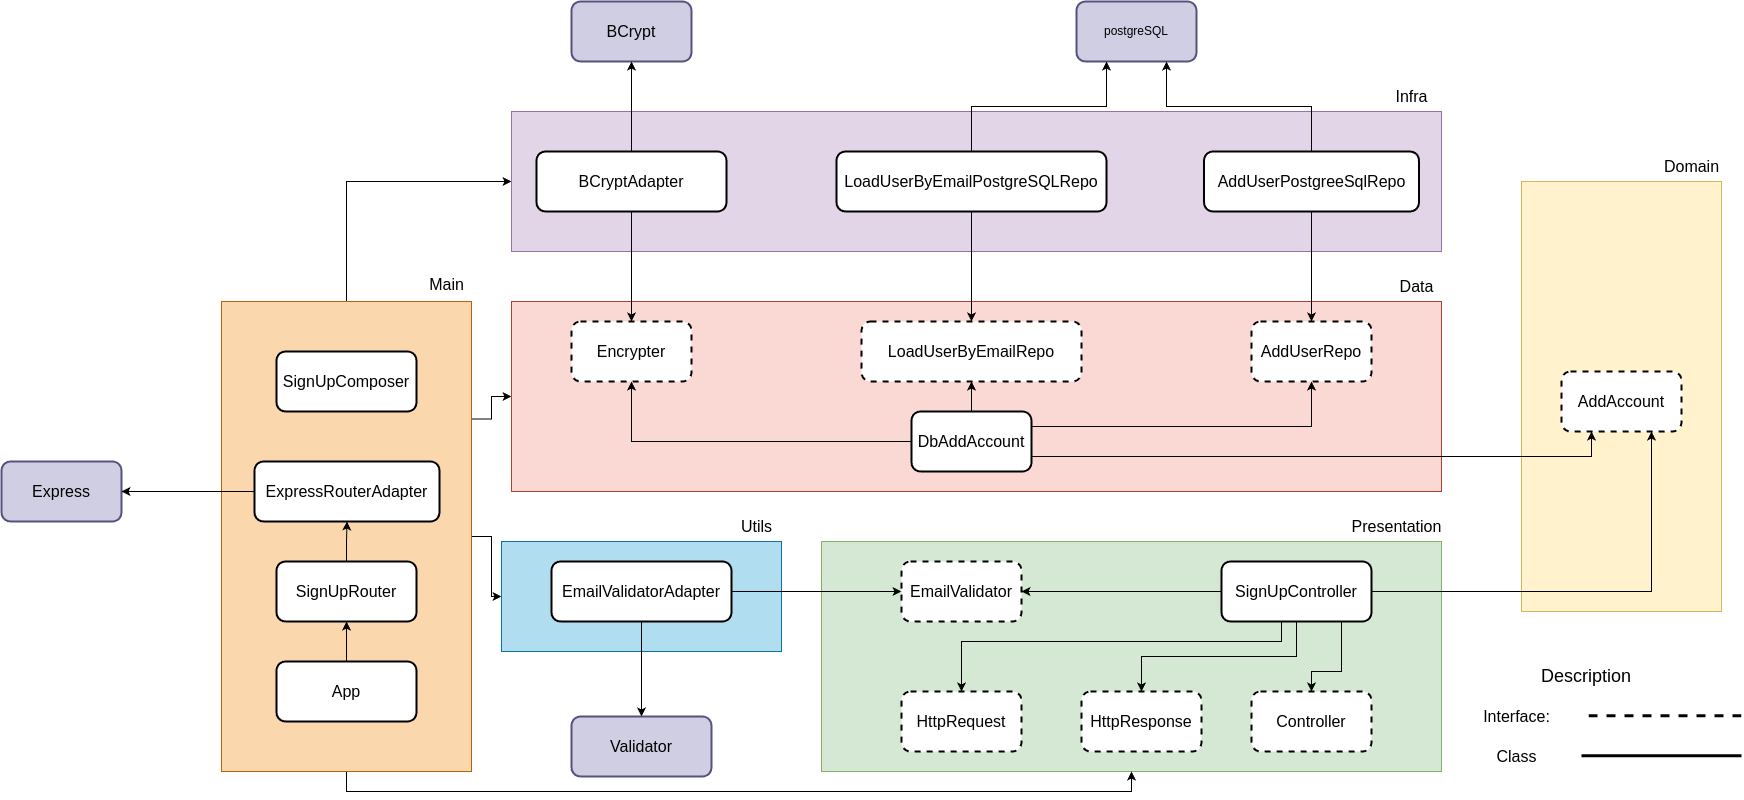

The diagram above was exported from draw.io. Its source (the exported page's mxGraphModel, read from the mxfile embedded in the PNG):
<mxGraphModel dx="3208" dy="1921" grid="1" gridSize="10" guides="1" tooltips="1" connect="1" arrows="1" fold="1" page="1" pageScale="1" pageWidth="850" pageHeight="1100" math="0" shadow="0">
  <root>
    <mxCell id="0" />
    <mxCell id="1" parent="0" />
    <mxCell id="w5lD9-6XMAH36okZuJU0-14" value="" style="rounded=0;whiteSpace=wrap;html=1;shadow=0;glass=0;fillColor=#b1ddf0;strokeColor=#10739e;" parent="1" vertex="1">
      <mxGeometry x="-270" y="270" width="280" height="110" as="geometry" />
    </mxCell>
    <mxCell id="w5lD9-6XMAH36okZuJU0-10" value="" style="rounded=0;whiteSpace=wrap;html=1;shadow=0;glass=0;fillColor=#fff2cc;strokeColor=#d6b656;" parent="1" vertex="1">
      <mxGeometry x="750" y="-90" width="200" height="430" as="geometry" />
    </mxCell>
    <mxCell id="OH-Sc9qd1slytR3TLf2q-6" value="" style="rounded=0;whiteSpace=wrap;html=1;shadow=0;glass=0;fillColor=#d5e8d4;strokeColor=#82b366;" parent="1" vertex="1">
      <mxGeometry x="50" y="270" width="620" height="230" as="geometry" />
    </mxCell>
    <mxCell id="w5lD9-6XMAH36okZuJU0-5" style="edgeStyle=orthogonalEdgeStyle;rounded=0;orthogonalLoop=1;jettySize=auto;html=1;exitX=0;exitY=0.5;exitDx=0;exitDy=0;fontFamily=Helvetica;fontSize=12;fontColor=default;" parent="1" source="OH-Sc9qd1slytR3TLf2q-1" target="w5lD9-6XMAH36okZuJU0-1" edge="1">
      <mxGeometry relative="1" as="geometry" />
    </mxCell>
    <mxCell id="w5lD9-6XMAH36okZuJU0-6" style="edgeStyle=orthogonalEdgeStyle;rounded=0;orthogonalLoop=1;jettySize=auto;html=1;exitX=0.25;exitY=1;exitDx=0;exitDy=0;entryX=0.5;entryY=0;entryDx=0;entryDy=0;fontFamily=Helvetica;fontSize=12;fontColor=default;" parent="1" source="OH-Sc9qd1slytR3TLf2q-1" target="w5lD9-6XMAH36okZuJU0-4" edge="1">
      <mxGeometry relative="1" as="geometry">
        <Array as="points">
          <mxPoint x="510" y="370" />
          <mxPoint x="190" y="370" />
        </Array>
      </mxGeometry>
    </mxCell>
    <mxCell id="w5lD9-6XMAH36okZuJU0-7" style="edgeStyle=orthogonalEdgeStyle;rounded=0;orthogonalLoop=1;jettySize=auto;html=1;exitX=0.5;exitY=1;exitDx=0;exitDy=0;entryX=0.5;entryY=0;entryDx=0;entryDy=0;fontFamily=Helvetica;fontSize=12;fontColor=default;" parent="1" source="OH-Sc9qd1slytR3TLf2q-1" target="w5lD9-6XMAH36okZuJU0-2" edge="1">
      <mxGeometry relative="1" as="geometry" />
    </mxCell>
    <mxCell id="w5lD9-6XMAH36okZuJU0-8" style="edgeStyle=orthogonalEdgeStyle;rounded=0;orthogonalLoop=1;jettySize=auto;html=1;exitX=0.75;exitY=1;exitDx=0;exitDy=0;fontFamily=Helvetica;fontSize=12;fontColor=default;" parent="1" source="OH-Sc9qd1slytR3TLf2q-1" target="w5lD9-6XMAH36okZuJU0-3" edge="1">
      <mxGeometry relative="1" as="geometry">
        <Array as="points">
          <mxPoint x="570" y="400" />
          <mxPoint x="540" y="400" />
        </Array>
      </mxGeometry>
    </mxCell>
    <mxCell id="w5lD9-6XMAH36okZuJU0-12" style="rounded=0;orthogonalLoop=1;jettySize=auto;html=1;exitX=1;exitY=0.5;exitDx=0;exitDy=0;entryX=0.75;entryY=1;entryDx=0;entryDy=0;fontFamily=Helvetica;fontSize=12;fontColor=default;edgeStyle=orthogonalEdgeStyle;" parent="1" source="OH-Sc9qd1slytR3TLf2q-1" target="w5lD9-6XMAH36okZuJU0-11" edge="1">
      <mxGeometry relative="1" as="geometry" />
    </mxCell>
    <mxCell id="OH-Sc9qd1slytR3TLf2q-1" value="SignUpController" style="rounded=1;whiteSpace=wrap;html=1;strokeWidth=2;perimeterSpacing=0;glass=0;shadow=0;fontSize=16;" parent="1" vertex="1">
      <mxGeometry x="450" y="290" width="150" height="60" as="geometry" />
    </mxCell>
    <mxCell id="OH-Sc9qd1slytR3TLf2q-2" value="postgreSQL" style="rounded=1;whiteSpace=wrap;html=1;strokeWidth=2;fillColor=#d0cee2;strokeColor=#56517e;" parent="1" vertex="1">
      <mxGeometry x="305" y="-270" width="120" height="60" as="geometry" />
    </mxCell>
    <mxCell id="OH-Sc9qd1slytR3TLf2q-3" value="BCrypt" style="rounded=1;whiteSpace=wrap;html=1;strokeWidth=2;fontSize=16;fillColor=#d0cee2;strokeColor=#56517e;" parent="1" vertex="1">
      <mxGeometry x="-200" y="-270" width="120" height="60" as="geometry" />
    </mxCell>
    <mxCell id="OH-Sc9qd1slytR3TLf2q-5" value="Express" style="rounded=1;whiteSpace=wrap;html=1;strokeWidth=2;fontSize=16;fillColor=#d0cee2;strokeColor=#56517e;" parent="1" vertex="1">
      <mxGeometry x="-770" y="190" width="120" height="60" as="geometry" />
    </mxCell>
    <mxCell id="w5lD9-6XMAH36okZuJU0-1" value="EmailValidator" style="rounded=1;whiteSpace=wrap;html=1;dashed=1;strokeWidth=2;fontSize=16;" parent="1" vertex="1">
      <mxGeometry x="130" y="290" width="120" height="60" as="geometry" />
    </mxCell>
    <mxCell id="w5lD9-6XMAH36okZuJU0-2" value="HttpResponse" style="rounded=1;whiteSpace=wrap;html=1;dashed=1;strokeWidth=2;fontSize=16;" parent="1" vertex="1">
      <mxGeometry x="310" y="420" width="120" height="60" as="geometry" />
    </mxCell>
    <mxCell id="w5lD9-6XMAH36okZuJU0-3" value="Controller" style="rounded=1;whiteSpace=wrap;html=1;dashed=1;strokeWidth=2;fontSize=16;" parent="1" vertex="1">
      <mxGeometry x="480" y="420" width="120" height="60" as="geometry" />
    </mxCell>
    <mxCell id="w5lD9-6XMAH36okZuJU0-4" value="HttpRequest" style="rounded=1;whiteSpace=wrap;html=1;dashed=1;strokeWidth=2;fontSize=16;" parent="1" vertex="1">
      <mxGeometry x="130" y="420" width="120" height="60" as="geometry" />
    </mxCell>
    <mxCell id="w5lD9-6XMAH36okZuJU0-9" value="Presentation" style="text;html=1;align=center;verticalAlign=middle;resizable=0;points=[];autosize=1;strokeColor=none;fillColor=none;fontFamily=Helvetica;fontSize=16;fontColor=default;" parent="1" vertex="1">
      <mxGeometry x="570" y="240" width="110" height="30" as="geometry" />
    </mxCell>
    <mxCell id="w5lD9-6XMAH36okZuJU0-11" value="AddAccount" style="rounded=1;whiteSpace=wrap;html=1;strokeWidth=2;perimeterSpacing=0;glass=0;shadow=0;dashed=1;fontSize=16;" parent="1" vertex="1">
      <mxGeometry x="790" y="100" width="120" height="60" as="geometry" />
    </mxCell>
    <mxCell id="w5lD9-6XMAH36okZuJU0-17" style="edgeStyle=orthogonalEdgeStyle;rounded=0;orthogonalLoop=1;jettySize=auto;html=1;exitX=0.5;exitY=1;exitDx=0;exitDy=0;fontFamily=Helvetica;fontSize=12;fontColor=default;" parent="1" source="w5lD9-6XMAH36okZuJU0-15" target="w5lD9-6XMAH36okZuJU0-16" edge="1">
      <mxGeometry relative="1" as="geometry" />
    </mxCell>
    <mxCell id="w5lD9-6XMAH36okZuJU0-18" style="edgeStyle=orthogonalEdgeStyle;rounded=0;orthogonalLoop=1;jettySize=auto;html=1;exitX=1;exitY=0.5;exitDx=0;exitDy=0;entryX=0;entryY=0.5;entryDx=0;entryDy=0;fontFamily=Helvetica;fontSize=12;fontColor=default;" parent="1" source="w5lD9-6XMAH36okZuJU0-15" target="w5lD9-6XMAH36okZuJU0-1" edge="1">
      <mxGeometry relative="1" as="geometry" />
    </mxCell>
    <mxCell id="w5lD9-6XMAH36okZuJU0-15" value="EmailValidatorAdapter" style="rounded=1;whiteSpace=wrap;html=1;strokeWidth=2;perimeterSpacing=0;glass=0;shadow=0;fontSize=16;" parent="1" vertex="1">
      <mxGeometry x="-220" y="290" width="180" height="60" as="geometry" />
    </mxCell>
    <mxCell id="w5lD9-6XMAH36okZuJU0-16" value="Validator" style="rounded=1;whiteSpace=wrap;html=1;strokeWidth=2;perimeterSpacing=0;glass=0;shadow=0;fillColor=#d0cee2;strokeColor=#56517e;fontSize=16;" parent="1" vertex="1">
      <mxGeometry x="-200" y="445" width="140" height="60" as="geometry" />
    </mxCell>
    <mxCell id="w5lD9-6XMAH36okZuJU0-36" style="edgeStyle=orthogonalEdgeStyle;rounded=0;orthogonalLoop=1;jettySize=auto;html=1;exitX=0.5;exitY=1;exitDx=0;exitDy=0;entryX=0.5;entryY=1;entryDx=0;entryDy=0;fontFamily=Helvetica;fontSize=12;fontColor=default;" parent="1" source="w5lD9-6XMAH36okZuJU0-19" target="OH-Sc9qd1slytR3TLf2q-6" edge="1">
      <mxGeometry relative="1" as="geometry" />
    </mxCell>
    <mxCell id="w5lD9-6XMAH36okZuJU0-37" style="edgeStyle=orthogonalEdgeStyle;rounded=0;orthogonalLoop=1;jettySize=auto;html=1;exitX=1;exitY=0.5;exitDx=0;exitDy=0;entryX=0;entryY=0.5;entryDx=0;entryDy=0;fontFamily=Helvetica;fontSize=12;fontColor=default;" parent="1" source="w5lD9-6XMAH36okZuJU0-19" target="w5lD9-6XMAH36okZuJU0-14" edge="1">
      <mxGeometry relative="1" as="geometry" />
    </mxCell>
    <mxCell id="w5lD9-6XMAH36okZuJU0-38" style="edgeStyle=orthogonalEdgeStyle;rounded=0;orthogonalLoop=1;jettySize=auto;html=1;exitX=1;exitY=0.25;exitDx=0;exitDy=0;entryX=0;entryY=0.5;entryDx=0;entryDy=0;fontFamily=Helvetica;fontSize=12;fontColor=default;" parent="1" source="w5lD9-6XMAH36okZuJU0-19" target="w5lD9-6XMAH36okZuJU0-21" edge="1">
      <mxGeometry relative="1" as="geometry" />
    </mxCell>
    <mxCell id="w5lD9-6XMAH36okZuJU0-44" style="edgeStyle=orthogonalEdgeStyle;rounded=0;orthogonalLoop=1;jettySize=auto;html=1;exitX=0.5;exitY=0;exitDx=0;exitDy=0;entryX=0;entryY=0.5;entryDx=0;entryDy=0;fontFamily=Helvetica;fontSize=12;fontColor=default;" parent="1" source="w5lD9-6XMAH36okZuJU0-19" target="w5lD9-6XMAH36okZuJU0-39" edge="1">
      <mxGeometry relative="1" as="geometry" />
    </mxCell>
    <mxCell id="w5lD9-6XMAH36okZuJU0-19" value="" style="rounded=0;whiteSpace=wrap;html=1;shadow=0;glass=0;fillColor=#fad7ac;strokeColor=#b46504;" parent="1" vertex="1">
      <mxGeometry x="-550" y="30" width="250" height="470" as="geometry" />
    </mxCell>
    <mxCell id="w5lD9-6XMAH36okZuJU0-20" value="Domain" style="text;html=1;align=center;verticalAlign=middle;resizable=0;points=[];autosize=1;strokeColor=none;fillColor=none;fontFamily=Helvetica;fontSize=16;fontColor=default;" parent="1" vertex="1">
      <mxGeometry x="880" y="-120" width="80" height="30" as="geometry" />
    </mxCell>
    <mxCell id="w5lD9-6XMAH36okZuJU0-21" value="" style="rounded=0;whiteSpace=wrap;html=1;shadow=0;glass=0;fillColor=#fad9d5;strokeColor=#ae4132;fontSize=16;" parent="1" vertex="1">
      <mxGeometry x="-260" y="30" width="930" height="190" as="geometry" />
    </mxCell>
    <mxCell id="w5lD9-6XMAH36okZuJU0-23" style="rounded=0;orthogonalLoop=1;jettySize=auto;html=1;exitX=1;exitY=0.75;exitDx=0;exitDy=0;entryX=0.25;entryY=1;entryDx=0;entryDy=0;fontFamily=Helvetica;fontSize=12;fontColor=default;edgeStyle=orthogonalEdgeStyle;" parent="1" source="w5lD9-6XMAH36okZuJU0-22" target="w5lD9-6XMAH36okZuJU0-11" edge="1">
      <mxGeometry relative="1" as="geometry" />
    </mxCell>
    <mxCell id="w5lD9-6XMAH36okZuJU0-46" style="edgeStyle=orthogonalEdgeStyle;rounded=0;orthogonalLoop=1;jettySize=auto;html=1;exitX=0;exitY=0.5;exitDx=0;exitDy=0;entryX=0.5;entryY=1;entryDx=0;entryDy=0;fontFamily=Helvetica;fontSize=12;fontColor=default;" parent="1" source="w5lD9-6XMAH36okZuJU0-22" target="w5lD9-6XMAH36okZuJU0-45" edge="1">
      <mxGeometry relative="1" as="geometry" />
    </mxCell>
    <mxCell id="w5lD9-6XMAH36okZuJU0-52" style="edgeStyle=orthogonalEdgeStyle;rounded=0;orthogonalLoop=1;jettySize=auto;html=1;exitX=1;exitY=0.25;exitDx=0;exitDy=0;entryX=0.5;entryY=1;entryDx=0;entryDy=0;fontFamily=Helvetica;fontSize=12;fontColor=default;" parent="1" source="w5lD9-6XMAH36okZuJU0-22" target="w5lD9-6XMAH36okZuJU0-51" edge="1">
      <mxGeometry relative="1" as="geometry" />
    </mxCell>
    <mxCell id="w5lD9-6XMAH36okZuJU0-58" style="edgeStyle=orthogonalEdgeStyle;rounded=0;orthogonalLoop=1;jettySize=auto;html=1;exitX=0.5;exitY=0;exitDx=0;exitDy=0;entryX=0.5;entryY=1;entryDx=0;entryDy=0;fontFamily=Helvetica;fontSize=12;fontColor=default;" parent="1" source="w5lD9-6XMAH36okZuJU0-22" target="w5lD9-6XMAH36okZuJU0-55" edge="1">
      <mxGeometry relative="1" as="geometry" />
    </mxCell>
    <mxCell id="w5lD9-6XMAH36okZuJU0-22" value="DbAddAccount" style="rounded=1;whiteSpace=wrap;html=1;strokeWidth=2;perimeterSpacing=0;glass=0;shadow=0;fontSize=16;" parent="1" vertex="1">
      <mxGeometry x="140" y="140" width="120" height="60" as="geometry" />
    </mxCell>
    <mxCell id="w5lD9-6XMAH36okZuJU0-27" value="Utils" style="text;html=1;align=center;verticalAlign=middle;resizable=0;points=[];autosize=1;strokeColor=none;fillColor=none;fontFamily=Helvetica;fontSize=16;fontColor=default;" parent="1" vertex="1">
      <mxGeometry x="-40" y="240" width="50" height="30" as="geometry" />
    </mxCell>
    <mxCell id="w5lD9-6XMAH36okZuJU0-35" style="edgeStyle=orthogonalEdgeStyle;rounded=0;orthogonalLoop=1;jettySize=auto;html=1;exitX=0.5;exitY=0;exitDx=0;exitDy=0;entryX=0.5;entryY=1;entryDx=0;entryDy=0;fontFamily=Helvetica;fontSize=12;fontColor=default;" parent="1" source="w5lD9-6XMAH36okZuJU0-28" target="w5lD9-6XMAH36okZuJU0-29" edge="1">
      <mxGeometry relative="1" as="geometry" />
    </mxCell>
    <mxCell id="w5lD9-6XMAH36okZuJU0-28" value="App" style="rounded=1;whiteSpace=wrap;html=1;strokeWidth=2;perimeterSpacing=0;glass=0;shadow=0;fontSize=16;" parent="1" vertex="1">
      <mxGeometry x="-495" y="390" width="140" height="60" as="geometry" />
    </mxCell>
    <mxCell id="w5lD9-6XMAH36okZuJU0-34" style="edgeStyle=orthogonalEdgeStyle;rounded=0;orthogonalLoop=1;jettySize=auto;html=1;exitX=0.5;exitY=0;exitDx=0;exitDy=0;entryX=0.5;entryY=1;entryDx=0;entryDy=0;fontFamily=Helvetica;fontSize=12;fontColor=default;" parent="1" source="w5lD9-6XMAH36okZuJU0-29" target="w5lD9-6XMAH36okZuJU0-30" edge="1">
      <mxGeometry relative="1" as="geometry" />
    </mxCell>
    <mxCell id="w5lD9-6XMAH36okZuJU0-29" value="SignUpRouter" style="rounded=1;whiteSpace=wrap;html=1;strokeWidth=2;perimeterSpacing=0;glass=0;shadow=0;fontSize=16;" parent="1" vertex="1">
      <mxGeometry x="-495" y="290" width="140" height="60" as="geometry" />
    </mxCell>
    <mxCell id="w5lD9-6XMAH36okZuJU0-33" style="edgeStyle=orthogonalEdgeStyle;rounded=0;orthogonalLoop=1;jettySize=auto;html=1;exitX=0;exitY=0.5;exitDx=0;exitDy=0;entryX=1;entryY=0.5;entryDx=0;entryDy=0;fontFamily=Helvetica;fontSize=12;fontColor=default;" parent="1" source="w5lD9-6XMAH36okZuJU0-30" target="OH-Sc9qd1slytR3TLf2q-5" edge="1">
      <mxGeometry relative="1" as="geometry" />
    </mxCell>
    <mxCell id="w5lD9-6XMAH36okZuJU0-30" value="ExpressRouterAdapter" style="rounded=1;whiteSpace=wrap;html=1;strokeWidth=2;perimeterSpacing=0;glass=0;shadow=0;fontSize=16;" parent="1" vertex="1">
      <mxGeometry x="-517" y="190" width="185" height="60" as="geometry" />
    </mxCell>
    <mxCell id="w5lD9-6XMAH36okZuJU0-31" value="SignUpComposer" style="rounded=1;whiteSpace=wrap;html=1;strokeWidth=2;perimeterSpacing=0;glass=0;shadow=0;fontSize=16;" parent="1" vertex="1">
      <mxGeometry x="-495" y="80" width="140" height="60" as="geometry" />
    </mxCell>
    <mxCell id="w5lD9-6XMAH36okZuJU0-39" value="" style="rounded=0;whiteSpace=wrap;html=1;shadow=0;glass=0;fillColor=#e1d5e7;strokeColor=#9673a6;" parent="1" vertex="1">
      <mxGeometry x="-260" y="-160" width="930" height="140" as="geometry" />
    </mxCell>
    <mxCell id="w5lD9-6XMAH36okZuJU0-40" value="Data" style="text;html=1;align=center;verticalAlign=middle;resizable=0;points=[];autosize=1;strokeColor=none;fillColor=none;fontFamily=Helvetica;fontSize=16;fontColor=default;" parent="1" vertex="1">
      <mxGeometry x="615" width="60" height="30" as="geometry" />
    </mxCell>
    <mxCell id="w5lD9-6XMAH36okZuJU0-41" value="Infra" style="text;html=1;align=center;verticalAlign=middle;resizable=0;points=[];autosize=1;strokeColor=none;fillColor=none;fontFamily=Helvetica;fontSize=16;fontColor=default;" parent="1" vertex="1">
      <mxGeometry x="610" y="-190" width="60" height="30" as="geometry" />
    </mxCell>
    <mxCell id="w5lD9-6XMAH36okZuJU0-43" style="edgeStyle=orthogonalEdgeStyle;rounded=0;orthogonalLoop=1;jettySize=auto;html=1;exitX=0.5;exitY=0;exitDx=0;exitDy=0;entryX=0.5;entryY=1;entryDx=0;entryDy=0;fontFamily=Helvetica;fontSize=12;fontColor=default;" parent="1" source="w5lD9-6XMAH36okZuJU0-42" target="OH-Sc9qd1slytR3TLf2q-3" edge="1">
      <mxGeometry relative="1" as="geometry" />
    </mxCell>
    <mxCell id="w5lD9-6XMAH36okZuJU0-47" style="edgeStyle=orthogonalEdgeStyle;rounded=0;orthogonalLoop=1;jettySize=auto;html=1;exitX=0.5;exitY=1;exitDx=0;exitDy=0;entryX=0.5;entryY=0;entryDx=0;entryDy=0;fontFamily=Helvetica;fontSize=12;fontColor=default;" parent="1" source="w5lD9-6XMAH36okZuJU0-42" target="w5lD9-6XMAH36okZuJU0-45" edge="1">
      <mxGeometry relative="1" as="geometry" />
    </mxCell>
    <mxCell id="w5lD9-6XMAH36okZuJU0-42" value="BCryptAdapter" style="rounded=1;whiteSpace=wrap;html=1;strokeWidth=2;perimeterSpacing=0;glass=0;shadow=0;fontSize=16;" parent="1" vertex="1">
      <mxGeometry x="-235" y="-120" width="190" height="60" as="geometry" />
    </mxCell>
    <mxCell id="w5lD9-6XMAH36okZuJU0-45" value="Encrypter" style="rounded=1;whiteSpace=wrap;html=1;strokeWidth=2;perimeterSpacing=0;glass=0;shadow=0;dashed=1;fontSize=16;" parent="1" vertex="1">
      <mxGeometry x="-200" y="50" width="120" height="60" as="geometry" />
    </mxCell>
    <mxCell id="w5lD9-6XMAH36okZuJU0-50" style="edgeStyle=orthogonalEdgeStyle;rounded=0;orthogonalLoop=1;jettySize=auto;html=1;exitX=0.5;exitY=0;exitDx=0;exitDy=0;entryX=0.75;entryY=1;entryDx=0;entryDy=0;fontFamily=Helvetica;fontSize=12;fontColor=default;" parent="1" source="w5lD9-6XMAH36okZuJU0-49" target="OH-Sc9qd1slytR3TLf2q-2" edge="1">
      <mxGeometry relative="1" as="geometry" />
    </mxCell>
    <mxCell id="w5lD9-6XMAH36okZuJU0-49" value="AddUserPostgreeSqlRepo" style="rounded=1;whiteSpace=wrap;html=1;strokeWidth=2;perimeterSpacing=0;glass=0;shadow=0;fontSize=16;" parent="1" vertex="1">
      <mxGeometry x="432.5" y="-120" width="215" height="60" as="geometry" />
    </mxCell>
    <mxCell id="w5lD9-6XMAH36okZuJU0-53" style="rounded=0;orthogonalLoop=1;jettySize=auto;html=1;exitX=0.5;exitY=0;exitDx=0;exitDy=0;entryX=0.5;entryY=1;entryDx=0;entryDy=0;fontFamily=Helvetica;fontSize=12;fontColor=default;endArrow=none;endFill=0;startArrow=classic;startFill=1;" parent="1" source="w5lD9-6XMAH36okZuJU0-51" target="w5lD9-6XMAH36okZuJU0-49" edge="1">
      <mxGeometry relative="1" as="geometry" />
    </mxCell>
    <mxCell id="w5lD9-6XMAH36okZuJU0-51" value="AddUserRepo" style="rounded=1;whiteSpace=wrap;html=1;strokeWidth=2;perimeterSpacing=0;glass=0;shadow=0;dashed=1;fontSize=16;" parent="1" vertex="1">
      <mxGeometry x="480" y="50" width="120" height="60" as="geometry" />
    </mxCell>
    <mxCell id="w5lD9-6XMAH36okZuJU0-56" style="edgeStyle=orthogonalEdgeStyle;rounded=0;orthogonalLoop=1;jettySize=auto;html=1;exitX=0.5;exitY=1;exitDx=0;exitDy=0;entryX=0.5;entryY=0;entryDx=0;entryDy=0;fontFamily=Helvetica;fontSize=12;fontColor=default;" parent="1" source="w5lD9-6XMAH36okZuJU0-54" target="w5lD9-6XMAH36okZuJU0-55" edge="1">
      <mxGeometry relative="1" as="geometry" />
    </mxCell>
    <mxCell id="w5lD9-6XMAH36okZuJU0-57" style="edgeStyle=orthogonalEdgeStyle;rounded=0;orthogonalLoop=1;jettySize=auto;html=1;exitX=0.5;exitY=0;exitDx=0;exitDy=0;entryX=0.25;entryY=1;entryDx=0;entryDy=0;fontFamily=Helvetica;fontSize=12;fontColor=default;" parent="1" source="w5lD9-6XMAH36okZuJU0-54" target="OH-Sc9qd1slytR3TLf2q-2" edge="1">
      <mxGeometry relative="1" as="geometry" />
    </mxCell>
    <mxCell id="w5lD9-6XMAH36okZuJU0-54" value="LoadUserByEmailPostgreSQLRepo" style="rounded=1;whiteSpace=wrap;html=1;strokeWidth=2;perimeterSpacing=0;glass=0;shadow=0;fontSize=16;" parent="1" vertex="1">
      <mxGeometry x="65" y="-120" width="270" height="60" as="geometry" />
    </mxCell>
    <mxCell id="w5lD9-6XMAH36okZuJU0-55" value="LoadUserByEmailRepo" style="rounded=1;whiteSpace=wrap;html=1;strokeWidth=2;perimeterSpacing=0;glass=0;shadow=0;dashed=1;fontSize=16;" parent="1" vertex="1">
      <mxGeometry x="90" y="50" width="220" height="60" as="geometry" />
    </mxCell>
    <mxCell id="w5lD9-6XMAH36okZuJU0-59" value="&lt;font style=&quot;font-size: 16px;&quot;&gt;Main&lt;/font&gt;" style="text;html=1;align=center;verticalAlign=middle;resizable=0;points=[];autosize=1;strokeColor=none;fillColor=none;fontFamily=Helvetica;fontSize=12;fontColor=default;" parent="1" vertex="1">
      <mxGeometry x="-355" y="-2" width="60" height="30" as="geometry" />
    </mxCell>
    <mxCell id="w5lD9-6XMAH36okZuJU0-60" value="" style="endArrow=none;dashed=1;html=1;rounded=0;fontFamily=Helvetica;fontSize=12;fontColor=default;strokeWidth=3;" parent="1" edge="1">
      <mxGeometry width="50" height="50" relative="1" as="geometry">
        <mxPoint x="970" y="444.28999999999996" as="sourcePoint" />
        <mxPoint x="810" y="444.29" as="targetPoint" />
        <Array as="points" />
      </mxGeometry>
    </mxCell>
    <mxCell id="w5lD9-6XMAH36okZuJU0-61" value="&lt;font style=&quot;font-size: 18px;&quot;&gt;Description&lt;/font&gt;" style="text;html=1;align=center;verticalAlign=middle;whiteSpace=wrap;rounded=0;fontFamily=Helvetica;fontSize=12;fontColor=default;" parent="1" vertex="1">
      <mxGeometry x="770" y="390" width="90" height="30" as="geometry" />
    </mxCell>
    <mxCell id="w5lD9-6XMAH36okZuJU0-63" value="&lt;font style=&quot;font-size: 16px;&quot;&gt;Interface:&lt;/font&gt;" style="text;html=1;align=center;verticalAlign=middle;resizable=0;points=[];autosize=1;strokeColor=none;fillColor=none;fontFamily=Helvetica;fontSize=12;fontColor=default;" parent="1" vertex="1">
      <mxGeometry x="700" y="430" width="90" height="30" as="geometry" />
    </mxCell>
    <mxCell id="w5lD9-6XMAH36okZuJU0-64" value="&lt;font style=&quot;font-size: 16px;&quot;&gt;Class&lt;/font&gt;" style="text;html=1;align=center;verticalAlign=middle;resizable=0;points=[];autosize=1;strokeColor=none;fillColor=none;fontFamily=Helvetica;fontSize=12;fontColor=default;" parent="1" vertex="1">
      <mxGeometry x="715" y="470" width="60" height="30" as="geometry" />
    </mxCell>
    <mxCell id="w5lD9-6XMAH36okZuJU0-65" value="" style="endArrow=none;html=1;rounded=0;fontFamily=Helvetica;fontSize=12;fontColor=default;strokeWidth=3;" parent="1" edge="1">
      <mxGeometry width="50" height="50" relative="1" as="geometry">
        <mxPoint x="970" y="484.28999999999996" as="sourcePoint" />
        <mxPoint x="810" y="484.29" as="targetPoint" />
        <Array as="points" />
      </mxGeometry>
    </mxCell>
  </root>
</mxGraphModel>